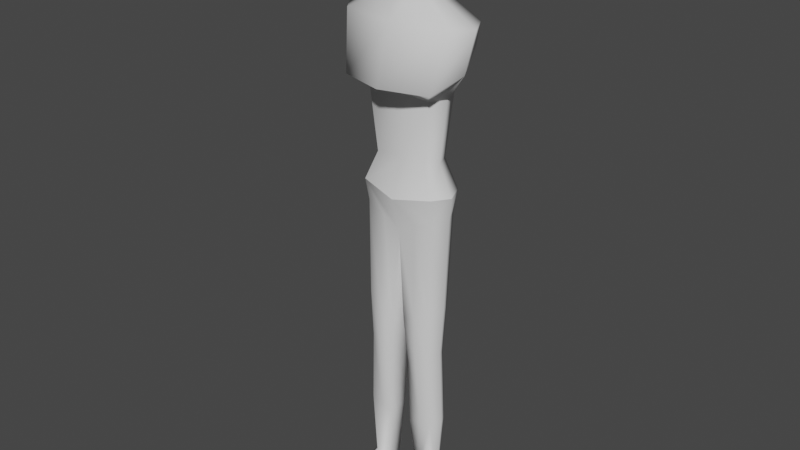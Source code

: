 # Source: zombie_bld_.blend  (saved by Blender 2.93.21; exported with 4.5.12 LTS)
import bpy
from mathutils import Matrix  # noqa: F401  (used for matrix-valued properties, if any)

bpy.ops.wm.read_factory_settings(use_empty=True)
scene = bpy.context.scene
scene.name = 'Scene'

# ---- collections
col_collection = bpy.data.collections.new('Collection'); scene.collection.children.link(col_collection)

# ---- node groups
ng_auto_smooth = bpy.data.node_groups.new('Auto Smooth', 'GeometryNodeTree')
_s = ng_auto_smooth.interface.new_socket(name='Geometry', in_out='OUTPUT', socket_type='NodeSocketGeometry')
_s = ng_auto_smooth.interface.new_socket(name='Geometry', in_out='INPUT', socket_type='NodeSocketGeometry')
_s = ng_auto_smooth.interface.new_socket(name='Angle', in_out='INPUT', socket_type='NodeSocketFloat')
_s.subtype = 'ANGLE'
_s.min_value = 0.0
_s.max_value = 3.142
ng_auto_smooth.is_modifier = True
_N = ng_auto_smooth.nodes; _L = ng_auto_smooth.links
n0 = _N.new('NodeGroupOutput'); n0.name = 'Group Output'; n0.location = (480, -100)
n1 = _N.new('NodeGroupInput'); n1.name = 'Group Input'; n1.location = (-420, -300)
n2 = _N.new('NodeGroupInput'); n2.name = 'Group Input.001'; n2.location = (-60, -100)
n3 = _N.new('GeometryNodeSetShadeSmooth'); n3.name = 'Set Shade Smooth'; n3.location = (120, -100)
n3.domain = 'EDGE'
n4 = _N.new('GeometryNodeSetShadeSmooth'); n4.name = 'Set Shade Smooth.001'; n4.location = (300, -100)
n5 = _N.new('GeometryNodeInputMeshEdgeAngle'); n5.name = 'Edge Angle'; n5.location = (-420, -220)
n6 = _N.new('GeometryNodeInputEdgeSmooth'); n6.name = 'Is Edge Smooth'; n6.location = (-60, -160)
n7 = _N.new('GeometryNodeInputShadeSmooth'); n7.name = 'Is Face Smooth'; n7.location = (-240, -340)
n8 = _N.new('FunctionNodeBooleanMath'); n8.name = 'Boolean Math'; n8.location = (-60, -220)
n9 = _N.new('FunctionNodeCompare'); n9.name = 'Compare'; n9.location = (-240, -180)
n9.operation = 'LESS_EQUAL'
_L.new(n5.outputs[0], n9.inputs[0])
_L.new(n4.outputs[0], n0.inputs[0])
_L.new(n1.outputs[1], n9.inputs[1])
_L.new(n9.outputs[0], n8.inputs[0])
_L.new(n7.outputs[0], n8.inputs[1])
_L.new(n2.outputs[0], n3.inputs[0])
_L.new(n6.outputs[0], n3.inputs[1])
_L.new(n3.outputs[0], n4.inputs[0])
_L.new(n8.outputs[0], n3.inputs[2])
n0.is_active_output = True

# ---- world
world_world = bpy.data.worlds.new('World'); scene.world = world_world
world_world.use_nodes = True; world_world.node_tree.nodes.clear()
_N = world_world.node_tree.nodes; _L = world_world.node_tree.links
n0 = _N.new('ShaderNodeOutputWorld'); n0.name = 'World Output'; n0.location = (300, 300)
n1 = _N.new('ShaderNodeBackground'); n1.name = 'Background'; n1.location = (10, 300)
n1.inputs[0].default_value = (0.05088, 0.05088, 0.05088, 1.0)
_L.new(n1.outputs[0], n0.inputs[0])
n0.is_active_output = True
world_world.color = (0.05088, 0.05088, 0.05088)
world_world.use_sun_shadow = False
world_world.sun_shadow_jitter_overblur = 0.0

# ---- meshes
me_cube_001 = bpy.data.meshes.new('Cube.001')
me_cube_001.from_pydata([(-0.388, -0.5, -0.7312), (-0.4876, 0.3007, -0.4901), (-0.5, 0.4663, 0.1152), (0.388, -0.5, -0.7312), (0.5124, 0.3007, -0.4901), (0.5, 0.4663, 0.1152), (-0.3963, 1.49e-08, -0.8237), (-0.473, -0.6096, -0.3091), (-0.6096, 0.6096, -0.3091), (0.4065, 0.4628, -0.7891), (-5.472e-09, 0.569, 0.1405), (0.6096, 0.6096, -0.3091), (0.3963, 0.0, -0.8237), (0.473, -0.6096, -0.3091), (1.671e-05, -0.6096, -0.8237), (-0.6672, 0.0, -0.3091), (9.43e-09, 0.8395, -0.3091), (0.6672, 0.0, -0.3091), (1.671e-05, -0.8395, -0.3091), (1.164e-10, 1.49e-08, -0.9123), (0.4374, -0.5308, -0.1298), (0.7006, -0.002385, 8.166e-05), (1.671e-05, -0.7404, -0.1813), (-0.4369, -0.5302, -0.1296), (-0.7023, -0.002385, 8.166e-05), (-0.3902, 0.2982, -1.095), (-0.317, 0.08254, -1.095), (-0.3403, 0.57, -1.095), (0.4117, 0.2982, -1.095), (0.3419, 0.57, -1.095), (0.3186, 0.08254, -1.095), (-0.0001856, 0.6832, -1.095), (-0.0005338, -0.05261, -1.095), (9.662e-09, 0.6928, -0.7891), (-0.4065, 0.4628, -0.7891), (0.5124, 0.3007, -0.7928), (-0.4876, 0.3007, -0.7928), (-1.316, 0.2889, -1.5), (-1.08, -0.03887, -1.5), (-1.158, 0.7019, -1.5), (1.369, 0.2889, -1.5), (1.144, 0.7019, -1.5), (1.065, -0.03887, -1.5), (-0.01346, 0.874, -1.5), (-0.01487, -0.2443, -1.5), (-0.7808, 0.2987, -2.521), (-0.6351, 0.008735, -2.521), (-0.6815, 0.664, -2.521), (0.814, 0.2987, -2.521), (0.6753, 0.664, -2.521), (0.6289, 0.008735, -2.521), (-0.005259, 0.7818, -2.538), (-0.005795, 0.05736, -2.521), (-0.01165, -0.5461, -2.34), (-0.9059, -0.2898, -2.34), (1.028, 0.7632, -1.846), (1.161, 0.282, -2.133), (-1.114, 0.282, -2.133), (-0.01041, 0.7871, -1.734), (0.8968, -0.2898, -2.34), (-1.018, 0.7738, -1.935), (-0.6389, 0.3087, -3.464), (-0.5196, 0.07115, -3.464), (-0.5576, 0.608, -3.464), (0.6676, 0.3087, -3.464), (0.5539, 0.608, -3.464), (0.516, 0.07115, -3.464), (-0.003465, 0.7327, -3.464), (-0.004033, 0.111, -3.464), (-0.9188, 0.288, -3.907), (-0.7475, -0.02405, -3.907), (-0.8021, 0.6813, -3.907), (0.9572, 0.288, -3.907), (0.794, 0.6813, -3.907), (0.7395, -0.02405, -3.907), (-0.00815, 0.8617, -4.017), (-0.009107, -0.1645, -4.017), (-0.8684, 0.2977, -4.242), (-0.7064, 0.03836, -4.242), (-0.758, 0.6245, -4.242), (0.9059, 0.2977, -4.242), (-0.007612, 0.3155, -5.01), (0.7515, 0.6245, -4.242), (0.6999, 0.03836, -4.242), (-0.005458, 0.8691, -4.538), (-0.006228, 0.02476, -4.538), (0.3819, 0.2921, -9.007), (0.3827, 0.375, -9.007), (0.6576, 0.4044, -9.007), (0.7137, 0.2857, -9.007), (0.6389, 0.1915, -9.007), (0.3824, 0.1866, -9.007), (-0.7508, 0.2844, -8.998), (-0.7082, 0.4102, -8.998), (-0.4184, 0.3863, -8.998), (-0.4192, 0.2912, -8.998), (-0.4187, 0.1793, -8.998), (-0.6884, 0.1845, -8.998), (-0.7256, 0.5456, -5.717), (-0.8118, 0.2906, -5.717), (-0.1384, 0.5668, -5.928), (-0.1401, 0.3045, -6.102), (-0.139, 0.01419, -5.928), (-0.6854, 0.0248, -5.717), (0.1159, 0.5707, -5.931), (0.1142, 0.3046, -6.105), (0.7117, 0.5479, -5.719), (0.8333, 0.2906, -5.719), (0.6711, 0.02303, -5.719), (0.1153, 0.01232, -5.931), (-0.7653, 0.5064, -7.658), (-0.2468, 0.4963, -7.767), (-0.2483, 0.2934, -7.767), (-0.2474, 0.09313, -7.767), (-0.7298, 0.1025, -7.658), (-0.8414, 0.2812, -7.658), (0.2118, 0.4962, -7.773), (0.7334, 0.5063, -7.665), (0.8397, 0.2811, -7.665), (0.6978, 0.1024, -7.665), (0.2113, 0.09306, -7.773), (0.2103, 0.2934, -7.773), (-0.3563, 0.03156, -4.39), (-0.4122, -0.04297, -5.822), (0.3932, -0.04584, -5.825), (0.3468, 0.03156, -4.39), (-0.4886, 0.09782, -7.712), (0.4546, 0.09775, -7.719), (-0.7631, 0.2881, -6.48), (-0.6941, 0.4923, -6.48), (-0.224, 0.645, -6.631), (-0.2253, 0.2992, -6.676), (-0.2244, 0.04868, -6.631), (-0.6619, 0.05718, -6.48), (-0.4432, -0.01492, -6.555), (0.1953, 0.2994, -6.681), (0.1967, 0.6493, -6.636), (0.6752, 0.4947, -6.483), (0.7728, 0.2881, -6.483), (0.6426, 0.05529, -6.483), (0.1962, 0.04669, -6.636), (0.4194, -0.01799, -6.559), (-0.3817, 0.7468, -4.39), (0.373, 0.7468, -4.39), (-0.4286, 0.5938, -5.726), (0.4111, 0.5967, -5.728), (0.5202, 0.4488, -9.007), (0.4726, 0.5937, -7.621), (0.4359, 0.572, -6.559), (-0.5633, 0.4573, -8.998), (-0.5061, 0.5938, -7.614), (-0.459, 0.5686, -6.555), (-0.7201, 0.4302, -8.719), (-0.3827, 0.5027, -8.742), (-0.3837, 0.2917, -8.742), (-0.3831, 0.1614, -8.742), (-0.697, 0.1675, -8.719), (-0.7696, 0.2837, -8.719), (-0.5514, 0.5215, -8.71), (0.3472, 0.4938, -8.75), (0.6733, 0.4255, -8.728), (0.7399, 0.2847, -8.728), (0.6511, 0.173, -8.728), (0.3469, 0.1671, -8.75), (0.3463, 0.2924, -8.75), (0.5103, 0.5147, -8.719), (0.6195, -0.7357, -9.055), (0.6943, -0.6415, -9.055), (0.3631, -0.7406, -9.055), (0.7205, -0.6424, -8.966), (0.6318, -0.7542, -8.966), (0.3275, -0.76, -8.989), (-0.7077, -0.7427, -9.046), (-0.438, -0.7479, -9.046), (-0.7701, -0.6428, -9.046), (-0.4024, -0.7658, -8.98), (-0.7163, -0.7597, -8.958), (-0.789, -0.6435, -8.958)], [], [(0, 7, 15, 6), (7, 23, 24, 15), (15, 24, 2, 8), (6, 15, 8, 1), (12, 30, 28, 35), (8, 2, 10, 16), (16, 10, 5, 11), (33, 9, 29, 31), (4, 11, 17, 12), (11, 5, 21, 17), (17, 21, 20, 13), (12, 17, 13, 3), (3, 13, 18, 14), (13, 20, 22, 18), (18, 22, 23, 7), (14, 18, 7, 0), (12, 19, 32, 30), (19, 6, 26, 32), (19, 12, 3, 14), (6, 19, 14, 0), (24, 23, 22), (10, 2, 24), (5, 10, 21), (21, 10, 24), (24, 22, 21), (22, 20, 21), (32, 26, 38, 44), (29, 28, 40, 41), (27, 31, 43, 39), (30, 32, 44, 42), (34, 33, 31, 27), (9, 35, 28, 29), (36, 34, 27, 25), (6, 1, 36), (16, 11, 9, 33), (8, 16, 33, 34), (1, 8, 34, 36), (11, 4, 35, 9), (4, 12, 35), (26, 6, 36, 25), (58, 55, 49, 51), (54, 57, 45, 46), (53, 54, 46, 52), (55, 56, 48, 49), (26, 25, 37, 38), (31, 29, 41, 43), (28, 30, 42, 40), (25, 27, 39, 37), (52, 46, 62, 68), (49, 48, 64, 65), (47, 51, 67, 63), (50, 52, 68, 66), (56, 59, 50, 48), (57, 60, 47, 45), (59, 53, 52, 50), (60, 58, 51, 47), (39, 43, 58, 60), (42, 44, 53, 59), (37, 39, 60, 57), (40, 42, 59, 56), (41, 40, 56, 55), (44, 38, 54, 53), (38, 37, 57, 54), (43, 41, 55, 58), (68, 62, 70, 76), (65, 64, 72, 73), (63, 67, 75, 71), (66, 68, 76, 74), (46, 45, 61, 62), (51, 49, 65, 67), (48, 50, 66, 64), (45, 47, 63, 61), (72, 74, 83, 80), (75, 73, 82, 143, 84), (70, 69, 77, 78), (76, 70, 78, 122, 85), (62, 61, 69, 70), (67, 65, 73, 75), (64, 66, 74, 72), (61, 63, 71, 69), (69, 71, 79, 77), (74, 76, 85, 125, 83), (71, 75, 84, 142, 79), (73, 72, 80, 82), (86, 87, 146, 88, 89, 90, 91), (159, 87, 86, 164), (165, 146, 87, 159), (161, 89, 88, 160), (155, 156, 176, 175), (163, 91, 168, 171), (164, 86, 91, 163), (92, 93, 149, 94, 95, 96, 97), (152, 93, 92, 157), (158, 149, 93, 152), (154, 95, 94, 153), (155, 96, 95, 154), (91, 90, 166, 168), (157, 92, 174, 177), (77, 99, 103, 78), (122, 123, 102, 85), (85, 102, 101, 81), (81, 101, 100, 84), (142, 144, 98, 79), (79, 98, 99, 77), (81, 105, 109, 85), (125, 124, 108, 83), (83, 108, 107, 80), (80, 107, 106, 82), (143, 145, 104, 84), (84, 104, 105, 81), (128, 115, 114, 133), (134, 126, 113, 132), (132, 113, 112, 131), (131, 112, 111, 130), (151, 150, 110, 129), (129, 110, 115, 128), (135, 121, 120, 140), (141, 127, 119, 139), (139, 119, 118, 138), (138, 118, 117, 137), (148, 147, 116, 136), (136, 116, 121, 135), (78, 103, 123, 122), (85, 109, 124, 125), (133, 114, 126, 134), (140, 120, 127, 141), (103, 133, 134, 123), (98, 129, 128, 99), (144, 151, 129, 98), (101, 131, 130, 100), (102, 132, 131, 101), (123, 134, 132, 102), (99, 128, 133, 103), (109, 140, 141, 124), (104, 136, 135, 105), (145, 148, 136, 104), (107, 138, 137, 106), (108, 139, 138, 107), (124, 141, 139, 108), (105, 135, 140, 109), (82, 106, 145, 143), (84, 100, 144, 142), (137, 117, 147, 148), (160, 88, 146, 165), (130, 111, 150, 151), (153, 94, 149, 158), (106, 137, 148, 145), (100, 130, 151, 144), (111, 153, 158, 150), (115, 157, 156, 114), (114, 156, 155, 113, 126), (113, 155, 154, 112), (112, 154, 153, 111), (150, 158, 152, 110), (110, 152, 157, 115), (117, 160, 165, 147), (121, 164, 163, 120), (120, 163, 162, 119, 127), (119, 162, 161, 118), (118, 161, 160, 117), (147, 165, 159, 116), (116, 159, 164, 121), (170, 166, 167, 169), (171, 168, 166, 170), (176, 172, 173, 175), (177, 174, 172, 176), (162, 163, 171, 170), (96, 155, 175, 173), (89, 161, 169, 167), (161, 162, 170, 169), (97, 96, 173, 172), (90, 89, 167, 166), (156, 157, 177, 176), (92, 97, 172, 174)])
me_cube_001.polygons.foreach_set('use_smooth', [True] * 174)
_k = set([(2, 10), (2, 24), (5, 10), (5, 21), (20, 21), (20, 22), (22, 23), (23, 24), (45, 46), (45, 47), (46, 52), (48, 49), (48, 50), (50, 52), (69, 70), (69, 71), (70, 76), (72, 73), (72, 74), (74, 76)])
me_cube_001.attributes.new('sharp_edge', 'BOOLEAN', 'EDGE').data.foreach_set('value', [ (min(e.vertices), max(e.vertices)) in _k for e in me_cube_001.edges])
_uv = me_cube_001.uv_layers.new(name='UVMap')
_uv.uv.foreach_set('vector', [0.375, 0.0, 0.5, 0.0, 0.5, 0.125, 0.375, 0.125, 0.5, 0.0, 0.5531, 0.0, 0.5746, 0.125, 0.5, 0.125, 0.5, 0.125, 0.5746, 0.125, 0.625, 0.25, 0.5, 0.25, 0.375, 0.125, 0.5, 0.125, 0.5, 0.25, 0.375, 0.25, 0.375, 0.625, 0.375, 0.625, 0.375, 0.5, 0.375, 0.5, 0.5, 0.25, 0.625, 0.25, 0.625, 0.375, 0.5, 0.375, 0.5, 0.375, 0.625, 0.375, 0.625, 0.5, 0.5, 0.5, 0.5, 0.375, 0.5, 0.5, 0.5, 0.5, 0.5, 0.375, 0.375, 0.5, 0.5, 0.5, 0.5, 0.625, 0.375, 0.625, 0.5, 0.5, 0.625, 0.5, 0.5755, 0.625, 0.5, 0.625, 0.5, 0.625, 0.5755, 0.625, 0.5523, 0.75, 0.5, 0.75, 0.375, 0.625, 0.5, 0.625, 0.5, 0.75, 0.375, 0.75, 0.375, 0.75, 0.5, 0.75, 0.5, 0.875, 0.375, 0.875, 0.5, 0.75, 0.5523, 0.75, 0.5284, 0.875, 0.5, 0.875, 0.5, 0.875, 0.5284, 0.875, 0.5531, 1.0, 0.5, 1.0, 0.375, 0.875, 0.5, 0.875, 0.5, 1.0, 0.375, 1.0, 0.375, 0.625, 0.25, 0.625, 0.25, 0.625, 0.375, 0.625, 0.25, 0.625, 0.125, 0.625, 0.125, 0.625, 0.25, 0.625, 0.25, 0.625, 0.375, 0.625, 0.375, 0.75, 0.25, 0.75, 0.125, 0.625, 0.25, 0.625, 0.25, 0.75, 0.125, 0.75, 0.0, 0.0, 0.0, 0.0, 0.0, 0.0, 0.0, 0.0, 0.0, 0.0, 0.0, 0.0, 0.0, 0.0, 0.0, 0.0, 0.0, 0.0, 0.0, 0.0, 0.0, 0.0, 0.0, 0.0, 0.0, 0.0, 0.0, 0.0, 0.0, 0.0, 0.0, 0.0, 0.0, 0.0, 0.0, 0.0, 0.25, 0.625, 0.125, 0.625, 0.125, 0.625, 0.25, 0.625, 0.5, 0.5, 0.375, 0.5, 0.375, 0.5, 0.5, 0.5, 0.5, 0.25, 0.5, 0.375, 0.5, 0.375, 0.5, 0.25, 0.375, 0.625, 0.25, 0.625, 0.25, 0.625, 0.375, 0.625, 0.5, 0.25, 0.5, 0.375, 0.5, 0.375, 0.5, 0.25, 0.5, 0.5, 0.375, 0.5, 0.375, 0.5, 0.5, 0.5, 0.375, 0.25, 0.5, 0.25, 0.5, 0.25, 0.375, 0.25, 0.375, 0.125, 0.375, 0.25, 0.375, 0.25, 0.5, 0.375, 0.5, 0.5, 0.5, 0.5, 0.5, 0.375, 0.5, 0.25, 0.5, 0.375, 0.5, 0.375, 0.5, 0.25, 0.375, 0.25, 0.5, 0.25, 0.5, 0.25, 0.375, 0.25, 0.5, 0.5, 0.375, 0.5, 0.375, 0.5, 0.5, 0.5, 0.375, 0.5, 0.375, 0.625, 0.375, 0.5, 0.375, 0.125, 0.375, 0.125, 0.375, 0.25, 0.375, 0.25, 0.5, 0.375, 0.5, 0.5, 0.5, 0.5, 0.5, 0.375, 0.375, 0.125, 0.375, 0.25, 0.375, 0.25, 0.375, 0.125, 0.25, 0.625, 0.125, 0.625, 0.125, 0.625, 0.25, 0.625, 0.5, 0.5, 0.375, 0.5, 0.375, 0.5, 0.5, 0.5, 0.375, 0.125, 0.375, 0.25, 0.375, 0.25, 0.375, 0.125, 0.5, 0.375, 0.5, 0.5, 0.5, 0.5, 0.5, 0.375, 0.375, 0.5, 0.375, 0.625, 0.375, 0.625, 0.375, 0.5, 0.375, 0.25, 0.5, 0.25, 0.5, 0.25, 0.375, 0.25, 0.25, 0.625, 0.125, 0.625, 0.125, 0.625, 0.25, 0.625, 0.5, 0.5, 0.375, 0.5, 0.375, 0.5, 0.5, 0.5, 0.5, 0.25, 0.5, 0.375, 0.5, 0.375, 0.5, 0.25, 0.375, 0.625, 0.25, 0.625, 0.25, 0.625, 0.375, 0.625, 0.375, 0.5, 0.375, 0.625, 0.375, 0.625, 0.375, 0.5, 0.375, 0.25, 0.5, 0.25, 0.5, 0.25, 0.375, 0.25, 0.375, 0.625, 0.25, 0.625, 0.25, 0.625, 0.375, 0.625, 0.5, 0.25, 0.5, 0.375, 0.5, 0.375, 0.5, 0.25, 0.5, 0.25, 0.5, 0.375, 0.5, 0.375, 0.5, 0.25, 0.375, 0.625, 0.25, 0.625, 0.25, 0.625, 0.375, 0.625, 0.375, 0.25, 0.5, 0.25, 0.5, 0.25, 0.375, 0.25, 0.375, 0.5, 0.375, 0.625, 0.375, 0.625, 0.375, 0.5, 0.5, 0.5, 0.375, 0.5, 0.375, 0.5, 0.5, 0.5, 0.25, 0.625, 0.125, 0.625, 0.125, 0.625, 0.25, 0.625, 0.375, 0.125, 0.375, 0.25, 0.375, 0.25, 0.375, 0.125, 0.5, 0.375, 0.5, 0.5, 0.5, 0.5, 0.5, 0.375, 0.25, 0.625, 0.125, 0.625, 0.125, 0.625, 0.25, 0.625, 0.5, 0.5, 0.375, 0.5, 0.375, 0.5, 0.5, 0.5, 0.5, 0.25, 0.5, 0.375, 0.5, 0.375, 0.5, 0.25, 0.375, 0.625, 0.25, 0.625, 0.25, 0.625, 0.375, 0.625, 0.375, 0.125, 0.375, 0.25, 0.375, 0.25, 0.375, 0.125, 0.5, 0.375, 0.5, 0.5, 0.5, 0.5, 0.5, 0.375, 0.375, 0.5, 0.375, 0.625, 0.375, 0.625, 0.375, 0.5, 0.375, 0.25, 0.5, 0.25, 0.5, 0.25, 0.375, 0.25, 0.375, 0.5, 0.375, 0.625, 0.375, 0.625, 0.375, 0.5, 0.5, 0.375, 0.5, 0.5, 0.5, 0.5, 0.5, 0.4375, 0.5, 0.375, 0.375, 0.125, 0.375, 0.25, 0.375, 0.25, 0.375, 0.125, 0.25, 0.625, 0.125, 0.625, 0.125, 0.625, 0.1875, 0.625, 0.25, 0.625, 0.375, 0.125, 0.375, 0.25, 0.375, 0.25, 0.375, 0.125, 0.5, 0.375, 0.5, 0.5, 0.5, 0.5, 0.5, 0.375, 0.375, 0.5, 0.375, 0.625, 0.375, 0.625, 0.375, 0.5, 0.375, 0.25, 0.5, 0.25, 0.5, 0.25, 0.375, 0.25, 0.375, 0.25, 0.5, 0.25, 0.5, 0.25, 0.375, 0.25, 0.375, 0.625, 0.25, 0.625, 0.25, 0.625, 0.3125, 0.625, 0.375, 0.625, 0.5, 0.25, 0.5, 0.375, 0.5, 0.375, 0.5, 0.3125, 0.5, 0.25, 0.5, 0.5, 0.375, 0.5, 0.375, 0.5, 0.5, 0.5, 0.375, 0.375, 0.5, 0.375, 0.5, 0.4375, 0.5, 0.5, 0.375, 0.5, 0.375, 0.625, 0.25, 0.625, 0.5, 0.375, 0.5, 0.375, 0.375, 0.375, 0.375, 0.375, 0.5, 0.4375, 0.5, 0.4375, 0.5, 0.375, 0.5, 0.375, 0.375, 0.5, 0.375, 0.5, 0.5, 0.5, 0.5, 0.5, 0.25, 0.625, 0.125, 0.625, 0.125, 0.625, 0.25, 0.625, 0.25, 0.625, 0.25, 0.625, 0.25, 0.625, 0.25, 0.625, 0.375, 0.375, 0.375, 0.375, 0.25, 0.625, 0.25, 0.625, 0.375, 0.25, 0.5, 0.25, 0.5, 0.3125, 0.5, 0.375, 0.25, 0.5, 0.25, 0.625, 0.125, 0.625, 0.5, 0.25, 0.5, 0.25, 0.375, 0.25, 0.375, 0.25, 0.5, 0.3125, 0.5, 0.3125, 0.5, 0.25, 0.5, 0.25, 0.25, 0.5, 0.25, 0.5, 0.5, 0.375, 0.5, 0.375, 0.25, 0.625, 0.25, 0.625, 0.25, 0.5, 0.25, 0.5, 0.25, 0.625, 0.375, 0.625, 0.375, 0.625, 0.25, 0.625, 0.375, 0.25, 0.375, 0.25, 0.375, 0.25, 0.375, 0.25, 0.375, 0.25, 0.375, 0.25, 0.125, 0.625, 0.125, 0.625, 0.1875, 0.625, 0.1875, 0.625, 0.25, 0.625, 0.25, 0.625, 0.25, 0.625, 0.25, 0.625, 0.25, 0.5, 0.25, 0.5, 0.25, 0.5, 0.25, 0.5, 0.5, 0.375, 0.5, 0.375, 0.5, 0.3125, 0.5, 0.3125, 0.5, 0.25, 0.5, 0.25, 0.5, 0.25, 0.5, 0.25, 0.375, 0.25, 0.375, 0.25, 0.375, 0.375, 0.375, 0.375, 0.25, 0.625, 0.25, 0.625, 0.3125, 0.625, 0.3125, 0.625, 0.375, 0.625, 0.375, 0.625, 0.375, 0.625, 0.375, 0.625, 0.375, 0.5, 0.375, 0.5, 0.375, 0.5, 0.375, 0.5, 0.5, 0.5, 0.5, 0.5, 0.5, 0.4375, 0.5, 0.4375, 0.5, 0.375, 0.5, 0.375, 0.5, 0.375, 0.5, 0.375, 0.375, 0.375, 0.375, 0.375, 0.375, 0.25, 0.375, 0.25, 0.125, 0.625, 0.125, 0.625, 0.1875, 0.625, 0.1875, 0.625, 0.25, 0.625, 0.25, 0.625, 0.25, 0.625, 0.25, 0.625, 0.25, 0.5, 0.25, 0.5, 0.25, 0.5, 0.25, 0.5, 0.5, 0.375, 0.5, 0.375, 0.5, 0.3125, 0.5, 0.3125, 0.5, 0.25, 0.5, 0.25, 0.5, 0.25, 0.5, 0.25, 0.375, 0.25, 0.375, 0.25, 0.375, 0.375, 0.375, 0.375, 0.25, 0.625, 0.25, 0.625, 0.3125, 0.625, 0.3125, 0.625, 0.375, 0.625, 0.375, 0.625, 0.375, 0.625, 0.375, 0.625, 0.375, 0.5, 0.375, 0.5, 0.375, 0.5, 0.375, 0.5, 0.5, 0.5, 0.5, 0.5, 0.5, 0.4375, 0.5, 0.4375, 0.5, 0.375, 0.5, 0.375, 0.5, 0.375, 0.5, 0.375, 0.375, 0.375, 0.375, 0.375, 0.125, 0.625, 0.125, 0.625, 0.1875, 0.625, 0.1875, 0.625, 0.25, 0.625, 0.25, 0.625, 0.3125, 0.625, 0.3125, 0.625, 0.125, 0.625, 0.125, 0.625, 0.1875, 0.625, 0.1875, 0.625, 0.25, 0.625, 0.25, 0.625, 0.3125, 0.625, 0.3125, 0.625, 0.125, 0.625, 0.125, 0.625, 0.1875, 0.625, 0.1875, 0.625, 0.5, 0.25, 0.5, 0.25, 0.375, 0.25, 0.375, 0.25, 0.5, 0.3125, 0.5, 0.3125, 0.5, 0.25, 0.5, 0.25, 0.25, 0.5, 0.25, 0.5, 0.5, 0.375, 0.5, 0.375, 0.25, 0.625, 0.25, 0.625, 0.25, 0.5, 0.25, 0.5, 0.1875, 0.625, 0.1875, 0.625, 0.25, 0.625, 0.25, 0.625, 0.375, 0.25, 0.375, 0.25, 0.125, 0.625, 0.125, 0.625, 0.25, 0.625, 0.25, 0.625, 0.3125, 0.625, 0.3125, 0.625, 0.5, 0.375, 0.5, 0.375, 0.375, 0.375, 0.375, 0.375, 0.5, 0.4375, 0.5, 0.4375, 0.5, 0.375, 0.5, 0.375, 0.375, 0.5, 0.375, 0.5, 0.5, 0.5, 0.5, 0.5, 0.375, 0.625, 0.375, 0.625, 0.375, 0.5, 0.375, 0.5, 0.3125, 0.625, 0.3125, 0.625, 0.375, 0.625, 0.375, 0.625, 0.375, 0.375, 0.375, 0.375, 0.25, 0.625, 0.25, 0.625, 0.5, 0.5, 0.5, 0.5, 0.5, 0.4375, 0.5, 0.4375, 0.5, 0.375, 0.5, 0.375, 0.5, 0.3125, 0.5, 0.3125, 0.5, 0.5, 0.5, 0.5, 0.5, 0.4375, 0.5, 0.4375, 0.5, 0.5, 0.5, 0.5, 0.5, 0.4375, 0.5, 0.4375, 0.5, 0.375, 0.5, 0.375, 0.5, 0.3125, 0.5, 0.3125, 0.5, 0.375, 0.5, 0.375, 0.5, 0.3125, 0.5, 0.3125, 0.5, 0.5, 0.5, 0.5, 0.5, 0.4375, 0.5, 0.4375, 0.5, 0.375, 0.5, 0.375, 0.5, 0.3125, 0.5, 0.3125, 0.5, 0.375, 0.5, 0.375, 0.5, 0.3125, 0.5, 0.3125, 0.375, 0.25, 0.375, 0.25, 0.125, 0.625, 0.125, 0.625, 0.125, 0.625, 0.125, 0.625, 0.25, 0.625, 0.25, 0.625, 0.1875, 0.625, 0.25, 0.625, 0.25, 0.625, 0.25, 0.5, 0.25, 0.5, 0.25, 0.5, 0.25, 0.5, 0.5, 0.375, 0.5, 0.375, 0.5, 0.3125, 0.5, 0.3125, 0.5, 0.25, 0.5, 0.25, 0.5, 0.25, 0.5, 0.25, 0.375, 0.25, 0.375, 0.25, 0.5, 0.5, 0.5, 0.5, 0.5, 0.4375, 0.5, 0.4375, 0.375, 0.375, 0.375, 0.375, 0.25, 0.625, 0.25, 0.625, 0.25, 0.625, 0.25, 0.625, 0.375, 0.625, 0.375, 0.625, 0.3125, 0.625, 0.375, 0.625, 0.375, 0.625, 0.375, 0.5, 0.375, 0.5, 0.375, 0.5, 0.375, 0.5, 0.5, 0.5, 0.5, 0.5, 0.5, 0.4375, 0.5, 0.4375, 0.5, 0.375, 0.5, 0.375, 0.5, 0.375, 0.5, 0.375, 0.375, 0.375, 0.375, 0.375, 0.375, 0.625, 0.375, 0.625, 0.375, 0.5, 0.375, 0.5, 0.25, 0.625, 0.25, 0.625, 0.375, 0.625, 0.375, 0.625, 0.125, 0.625, 0.125, 0.625, 0.25, 0.625, 0.25, 0.625, 0.375, 0.25, 0.375, 0.25, 0.125, 0.625, 0.125, 0.625, 0.375, 0.625, 0.25, 0.625, 0.25, 0.625, 0.375, 0.625, 0.25, 0.625, 0.25, 0.625, 0.25, 0.625, 0.25, 0.625, 0.375, 0.5, 0.375, 0.5, 0.375, 0.5, 0.375, 0.5, 0.375, 0.5, 0.375, 0.625, 0.375, 0.625, 0.375, 0.5, 0.125, 0.625, 0.25, 0.625, 0.25, 0.625, 0.125, 0.625, 0.375, 0.625, 0.375, 0.5, 0.375, 0.5, 0.375, 0.625, 0.125, 0.625, 0.375, 0.25, 0.375, 0.25, 0.125, 0.625, 0.375, 0.25, 0.125, 0.625, 0.125, 0.625, 0.375, 0.25])
me_cube_001.use_remesh_fix_poles = True
me_cube_001.use_remesh_preserve_attributes = False
me_cube_001.update()

# ---- objects
ob_cube = bpy.data.objects.new('Cube', me_cube_001)

# ---- transforms, parenting, visibility, modifiers, constraints
ob_cube.location = (0.0, 0.0, 1.0)
ob_cube.scale = (0.08466, 0.08466, 0.1081)
_m = ob_cube.modifiers.new('Auto Smooth', 'NODES')
_m.node_group = ng_auto_smooth
_gi = [s.identifier for s in ng_auto_smooth.interface.items_tree if s.item_type == 'SOCKET' and s.in_out == 'INPUT']
_m[_gi[1]] = 3.142  # Angle

# ---- collection membership
col_collection.objects.link(ob_cube)

# ---- scene / render settings (as saved in the file)
scene.frame_start = 1; scene.frame_end = 250; scene.frame_set(1)
scene.render.engine = 'BLENDER_EEVEE_NEXT'
scene.cycles.use_denoising = False
scene.cycles.samples = 128
scene.cycles.sampling_pattern = 'TABULATED_SOBOL'
scene.cycles.use_adaptive_sampling = False
scene.cycles.use_light_tree = False
scene.view_settings.view_transform = 'Filmic'
bpy.context.view_layer.update()

# ---- added for rendering (the .blend has no active camera and no usable light): camera, sun
cam_auto = bpy.data.cameras.new('AutoCamera')
cam_auto.lens = 50.0
cam_auto.sensor_width = 36.0
cam_auto.clip_end = 1000.0
ob_auto_camera = bpy.data.objects.new('AutoCamera', cam_auto)
scene.collection.objects.link(ob_auto_camera)
ob_auto_camera.location = (0.955052, -1.14193, 1.28049)
ob_auto_camera.rotation_euler = (1.09748, -7.21219e-08, 0.694738)
scene.camera = ob_auto_camera
light_auto_sun = bpy.data.lights.new('AutoSun', 'SUN')
light_auto_sun.energy = 3.0
light_auto_sun.angle = 0.0523599
ob_auto_sun = bpy.data.objects.new('AutoSun', light_auto_sun)
scene.collection.objects.link(ob_auto_sun)
ob_auto_sun.rotation_euler = (0.872665, 0.174533, 0.523599)
bpy.context.view_layer.update()
